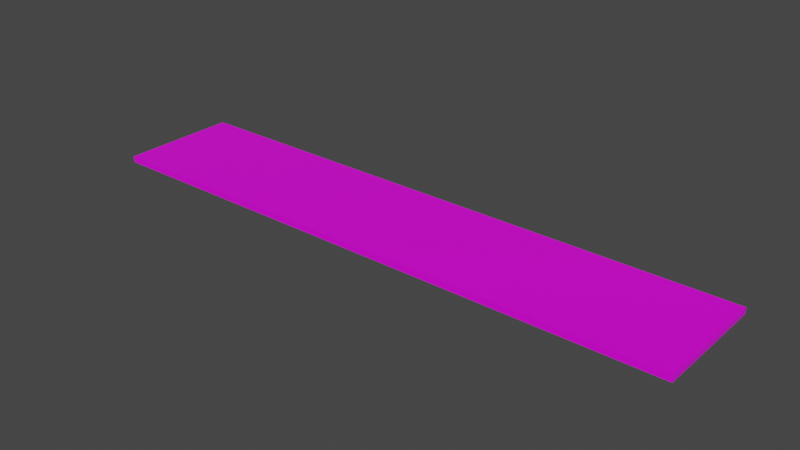 # Source: 5x1.blend  (saved by Blender 2.81.16; exported with 4.5.12 LTS)
import bpy
from mathutils import Matrix  # noqa: F401  (used for matrix-valued properties, if any)

bpy.ops.wm.read_factory_settings(use_empty=True)
scene = bpy.context.scene
scene.name = 'Scene'

# ---- collections
col_collection = bpy.data.collections.new('Collection'); scene.collection.children.link(col_collection)

# ---- images (referenced by path relative to the original .blend; pixels are not part of the script)
import os
ASSET_DIR = os.environ.get("B2B_ASSET_DIR", "")  # directory of the original .blend (textures are referenced by path, not embedded)
HERE = os.path.dirname(os.path.abspath(__file__))  # packed textures are extracted next to this script under _unpacked/

def load_image(name, relpath, width, height, colorspace="sRGB"):
    """Load a texture the original file referenced (path relative to the .blend, or extracted next to this script)."""
    p = next((c for c in (os.path.join(HERE, relpath), os.path.join(ASSET_DIR, relpath)) if relpath and os.path.exists(c)), "")
    if p:
        img = bpy.data.images.load(p, check_existing=True)
        img.name = name
    else:  # same state as the original file: an image datablock whose file is absent (Cycles renders it pink)
        img = bpy.data.images.new(name, width, height)
        img.source = "FILE"
        img.filepath = "//" + (relpath or name)
    img.colorspace_settings.name = colorspace
    return img
img_5x1_png = load_image('5x1.png', '5x1.png', 1024, 1024, 'sRGB')

# ---- materials (node trees are filled in below, after node groups)
mat_material = bpy.data.materials.new('Material')
mat_material.alpha_threshold = 0.0
mat_material.line_color = (0.0, 0.0, 0.0, 1.0)

# ---- material node trees
mat_material.use_nodes = True; mat_material.node_tree.nodes.clear()
_N = mat_material.node_tree.nodes; _L = mat_material.node_tree.links
n0 = _N.new('ShaderNodeOutputMaterial'); n0.name = 'Material Output'; n0.location = (300, 300)
n1 = _N.new('ShaderNodeBsdfPrincipled'); n1.name = 'Principled BSDF'; n1.location = (10, 300)
n1.distribution = 'GGX'
n1.subsurface_method = 'BURLEY'
n1.inputs[2].default_value = 0.4
n1.inputs[3].default_value = 1.45
n1.inputs[27].default_value = (0.0, 0.0, 0.0, 1.0)
n1.inputs[28].default_value = 1.0
n2 = _N.new('ShaderNodeTexImage'); n2.name = 'Image Texture'; n2.location = (-280, 275)
n2.image = img_5x1_png
_L.new(n1.outputs[0], n0.inputs[0])
_L.new(n2.outputs[0], n1.inputs[0])
n0.is_active_output = True

# ---- world
world_world = bpy.data.worlds.new('World'); scene.world = world_world
world_world.use_nodes = True; world_world.node_tree.nodes.clear()
_N = world_world.node_tree.nodes; _L = world_world.node_tree.links
n0 = _N.new('ShaderNodeOutputWorld'); n0.name = 'World Output'; n0.location = (300, 300)
n1 = _N.new('ShaderNodeBackground'); n1.name = 'Background'; n1.location = (10, 300)
n1.inputs[0].default_value = (0.05088, 0.05088, 0.05088, 1.0)
_L.new(n1.outputs[0], n0.inputs[0])
n0.is_active_output = True
world_world.color = (0.05088, 0.05088, 0.05088)
world_world.use_sun_shadow = False
world_world.sun_shadow_jitter_overblur = 0.0

# ---- meshes
me_cube = bpy.data.meshes.new('Cube')
me_cube.from_pydata([(0.5, 2.5, 0.025), (0.5, 2.5, -0.025), (0.5, -2.5, 0.025), (0.5, -2.5, -0.025), (-0.5, 2.5, 0.025), (-0.5, 2.5, -0.025), (-0.5, -2.5, 0.025), (-0.5, -2.5, -0.025)], [], [(0, 4, 6, 2), (3, 2, 6, 7), (7, 6, 4, 5), (5, 1, 3, 7), (1, 0, 2, 3), (5, 4, 0, 1)])
_uv = me_cube.uv_layers.new(name='UVMap')
_uv.uv.foreach_set('vector', [0.5011, 0.9987, 0.004344, 0.9987, 0.004344, 0.002071, 0.5011, 0.002071, 0.5251, 0.1703, 0.4754, 0.1703, 0.4754, 0.07928, 0.5251, 0.07928, 0.5257, 0.002072, 0.4761, 0.002072, 0.4761, 0.9987, 0.5257, 0.9987, 0.9979, 0.9987, 0.5011, 0.9987, 0.5011, 0.002072, 0.9979, 0.002072, 0.5253, 0.9987, 0.4757, 0.9987, 0.4757, 0.002071, 0.5253, 0.002071, 0.5183, 0.9234, 0.4687, 0.9234, 0.4687, 0.8324, 0.5183, 0.8324])
me_cube.materials.append(mat_material)
me_cube.use_remesh_preserve_volume = False
me_cube.use_remesh_preserve_attributes = False
me_cube.use_mirror_vertex_groups = False
me_cube.update()

# ---- objects
ob_cube = bpy.data.objects.new('Cube', me_cube)

# ---- transforms, parenting, visibility, modifiers, constraints
ob_cube.location = (0.0, 0.0, 0.0)
ob_cube.rotation_euler = (0.0, -0.0, -1.571)
ob_cube.lock_rotations_4d = False
ob_cube.empty_display_type = 'ARROWS'
ob_cube.lineart.crease_threshold = 0.0

# ---- collection membership
col_collection.objects.link(ob_cube)

# ---- scene / render settings (as saved in the file)
scene.frame_start = 1; scene.frame_end = 250; scene.frame_set(1)
scene.render.engine = 'CYCLES'
scene.cycles.use_denoising = False
scene.cycles.samples = 128
scene.cycles.sampling_pattern = 'TABULATED_SOBOL'
scene.cycles.use_adaptive_sampling = False
scene.cycles.use_light_tree = False
scene.view_settings.view_transform = 'Filmic'
bpy.context.view_layer.update()

# ---- added for rendering (the .blend has no active camera and no usable light): camera, sun
cam_auto = bpy.data.cameras.new('AutoCamera')
cam_auto.lens = 50.0
cam_auto.sensor_width = 36.0
cam_auto.clip_end = 1000.0
ob_auto_camera = bpy.data.objects.new('AutoCamera', cam_auto)
scene.collection.objects.link(ob_auto_camera)
ob_auto_camera.location = (4.71797, -5.66156, 3.77437)
ob_auto_camera.rotation_euler = (1.09748, -7.21219e-08, 0.694738)
scene.camera = ob_auto_camera
light_auto_sun = bpy.data.lights.new('AutoSun', 'SUN')
light_auto_sun.energy = 3.0
light_auto_sun.angle = 0.0523599
ob_auto_sun = bpy.data.objects.new('AutoSun', light_auto_sun)
scene.collection.objects.link(ob_auto_sun)
ob_auto_sun.rotation_euler = (0.872665, 0.174533, 0.523599)
bpy.context.view_layer.update()
